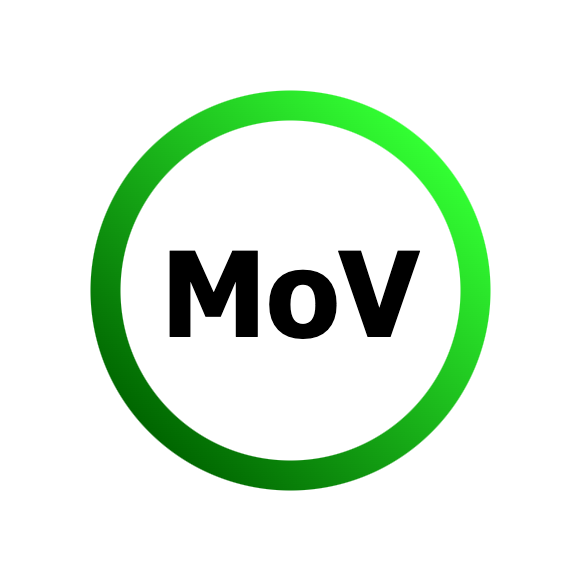

The diagram above was exported from draw.io. Its source (the exported page's mxGraphModel, read from the mxfile embedded in the PNG):
<mxGraphModel dx="1914" dy="924" grid="1" gridSize="10" guides="1" tooltips="1" connect="1" arrows="1" fold="1" page="1" pageScale="1" pageWidth="600" pageHeight="600" math="0" shadow="0">
  <root>
    <mxCell id="YGf2g4_JRbs6rhdnYMmI-0" />
    <mxCell id="YGf2g4_JRbs6rhdnYMmI-1" parent="YGf2g4_JRbs6rhdnYMmI-0" />
    <mxCell id="L0-nh-kR5HrND2udaUDr-0" value="" style="whiteSpace=wrap;html=1;aspect=fixed;strokeColor=none;" parent="YGf2g4_JRbs6rhdnYMmI-1" vertex="1">
      <mxGeometry x="-590" y="10" width="580" height="580" as="geometry" />
    </mxCell>
    <mxCell id="YGf2g4_JRbs6rhdnYMmI-2" value="" style="ellipse;whiteSpace=wrap;html=1;aspect=fixed;strokeWidth=18;fillColor=#33FF33;strokeColor=none;gradientColor=#006600;gradientDirection=south;direction=south;rotation=-45;" parent="YGf2g4_JRbs6rhdnYMmI-1" vertex="1">
      <mxGeometry x="-500" y="100" width="400" height="400" as="geometry" />
    </mxCell>
    <mxCell id="YGf2g4_JRbs6rhdnYMmI-3" value="" style="ellipse;whiteSpace=wrap;html=1;aspect=fixed;strokeWidth=1;gradientDirection=south;direction=south;rotation=0;strokeColor=none;" parent="YGf2g4_JRbs6rhdnYMmI-1" vertex="1">
      <mxGeometry x="-470" y="130" width="340" height="340" as="geometry" />
    </mxCell>
    <mxCell id="YGf2g4_JRbs6rhdnYMmI-4" value="MoV" style="rounded=0;whiteSpace=wrap;html=1;fontFamily=Tahoma;fontSize=118;fontStyle=1;fillColor=none;strokeColor=none;spacing=0;" parent="YGf2g4_JRbs6rhdnYMmI-1" vertex="1">
      <mxGeometry x="-470" y="130" width="340" height="340" as="geometry" />
    </mxCell>
  </root>
</mxGraphModel>